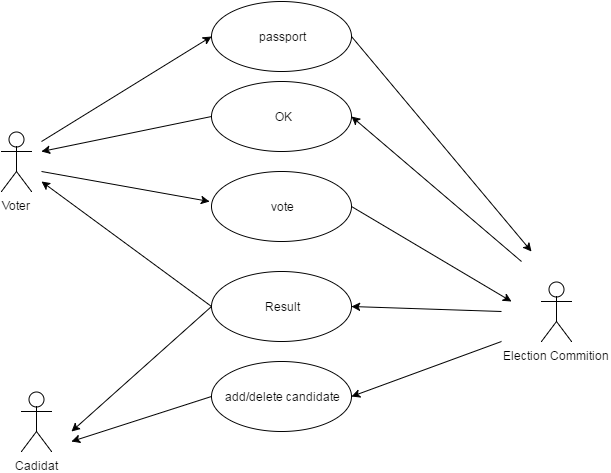

The diagram above was exported from draw.io. Its source (the exported page's mxGraphModel, read from the mxfile embedded in the PNG):
<mxGraphModel dx="876" dy="453" grid="1" gridSize="10" guides="1" tooltips="1" connect="1" arrows="1" fold="1" page="1" pageScale="1" pageWidth="826" pageHeight="1169" background="#ffffff" math="0" shadow="0">
  <root>
    <mxCell id="0" />
    <mxCell id="1" parent="0" />
    <mxCell id="2" value="Voter" style="shape=umlActor;verticalLabelPosition=bottom;labelBackgroundColor=#ffffff;verticalAlign=top;html=1;" parent="1" vertex="1">
      <mxGeometry x="90" y="180" width="30" height="60" as="geometry" />
    </mxCell>
    <mxCell id="3" value="Cadidat" style="shape=umlActor;verticalLabelPosition=bottom;labelBackgroundColor=#ffffff;verticalAlign=top;html=1;" parent="1" vertex="1">
      <mxGeometry x="110" y="440" width="30" height="60" as="geometry" />
    </mxCell>
    <mxCell id="4" value="Election Commition" style="shape=umlActor;verticalLabelPosition=bottom;labelBackgroundColor=#ffffff;verticalAlign=top;html=1;" parent="1" vertex="1">
      <mxGeometry x="630" y="330" width="30" height="60" as="geometry" />
    </mxCell>
    <mxCell id="5" value="passport" style="ellipse;whiteSpace=wrap;html=1;" parent="1" vertex="1">
      <mxGeometry x="300" y="50" width="140" height="70" as="geometry" />
    </mxCell>
    <mxCell id="17" value="" style="endArrow=classic;html=1;entryX=0;entryY=0.5;" parent="1" target="5" edge="1">
      <mxGeometry width="50" height="50" relative="1" as="geometry">
        <mxPoint x="130" y="190" as="sourcePoint" />
        <mxPoint x="240" y="190" as="targetPoint" />
      </mxGeometry>
    </mxCell>
    <mxCell id="18" value="" style="endArrow=classic;html=1;" parent="1" edge="1">
      <mxGeometry width="50" height="50" relative="1" as="geometry">
        <mxPoint x="130" y="220" as="sourcePoint" />
        <mxPoint x="298" y="250" as="targetPoint" />
      </mxGeometry>
    </mxCell>
    <mxCell id="22" value="add/delete candidate" style="ellipse;whiteSpace=wrap;html=1;" parent="1" vertex="1">
      <mxGeometry x="300" y="410" width="140" height="70" as="geometry" />
    </mxCell>
    <mxCell id="23" style="edgeStyle=none;html=1;jettySize=auto;orthogonalLoop=1;entryX=1;entryY=0.5;" parent="1" target="22" edge="1">
      <mxGeometry x="450" y="440" as="geometry">
        <mxPoint x="600" y="440" as="targetPoint" />
        <mxPoint x="590" y="390" as="sourcePoint" />
      </mxGeometry>
    </mxCell>
    <mxCell id="24" style="edgeStyle=none;html=1;jettySize=auto;orthogonalLoop=1;exitX=0;exitY=0.5;" parent="1" source="22" edge="1">
      <mxGeometry x="150" y="460" as="geometry">
        <mxPoint x="160" y="490" as="targetPoint" />
        <mxPoint x="310" y="515" as="sourcePoint" />
      </mxGeometry>
    </mxCell>
    <mxCell id="25" style="edgeStyle=none;html=1;exitX=1;exitY=0.5;jettySize=auto;orthogonalLoop=1;" parent="1" source="36" edge="1">
      <mxGeometry x="430" y="315" as="geometry">
        <mxPoint x="600" y="350" as="targetPoint" />
        <mxPoint x="440" y="280" as="sourcePoint" />
      </mxGeometry>
    </mxCell>
    <mxCell id="26" value="Result" style="ellipse;whiteSpace=wrap;html=1;" parent="1" vertex="1">
      <mxGeometry x="300" y="320" width="140" height="70" as="geometry" />
    </mxCell>
    <mxCell id="27" value="" style="endArrow=classic;html=1;entryX=1;entryY=0.5;" parent="1" target="26" edge="1">
      <mxGeometry width="50" height="50" relative="1" as="geometry">
        <mxPoint x="590" y="360" as="sourcePoint" />
        <mxPoint x="540" y="340" as="targetPoint" />
      </mxGeometry>
    </mxCell>
    <mxCell id="29" value="&amp;nbsp;OK" style="ellipse;whiteSpace=wrap;html=1;" parent="1" vertex="1">
      <mxGeometry x="300" y="130" width="140" height="70" as="geometry" />
    </mxCell>
    <mxCell id="30" value="" style="endArrow=classic;html=1;exitX=1;exitY=0.5;" parent="1" source="5" edge="1">
      <mxGeometry width="50" height="50" relative="1" as="geometry">
        <mxPoint x="490" y="100" as="sourcePoint" />
        <mxPoint x="620" y="300" as="targetPoint" />
      </mxGeometry>
    </mxCell>
    <mxCell id="32" value="" style="endArrow=classic;html=1;exitX=0;exitY=0.5;" parent="1" source="29" edge="1">
      <mxGeometry width="50" height="50" relative="1" as="geometry">
        <mxPoint x="100" y="140" as="sourcePoint" />
        <mxPoint x="130" y="200" as="targetPoint" />
      </mxGeometry>
    </mxCell>
    <mxCell id="33" value="" style="endArrow=classic;html=1;entryX=1;entryY=0.5;" parent="1" target="29" edge="1">
      <mxGeometry width="50" height="50" relative="1" as="geometry">
        <mxPoint x="610" y="310" as="sourcePoint" />
        <mxPoint x="645" y="140" as="targetPoint" />
      </mxGeometry>
    </mxCell>
    <mxCell id="34" value="" style="endArrow=classic;html=1;exitX=0;exitY=0.5;" parent="1" source="26" edge="1">
      <mxGeometry width="50" height="50" relative="1" as="geometry">
        <mxPoint x="250" y="355" as="sourcePoint" />
        <mxPoint x="160" y="480" as="targetPoint" />
      </mxGeometry>
    </mxCell>
    <mxCell id="35" value="" style="endArrow=classic;html=1;exitX=0;exitY=0.5;" parent="1" source="26" edge="1">
      <mxGeometry width="50" height="50" relative="1" as="geometry">
        <mxPoint x="300" y="360" as="sourcePoint" />
        <mxPoint x="130" y="230" as="targetPoint" />
      </mxGeometry>
    </mxCell>
    <mxCell id="36" value="vote" style="ellipse;whiteSpace=wrap;html=1;" parent="1" vertex="1">
      <mxGeometry x="300" y="220" width="140" height="70" as="geometry" />
    </mxCell>
  </root>
</mxGraphModel>